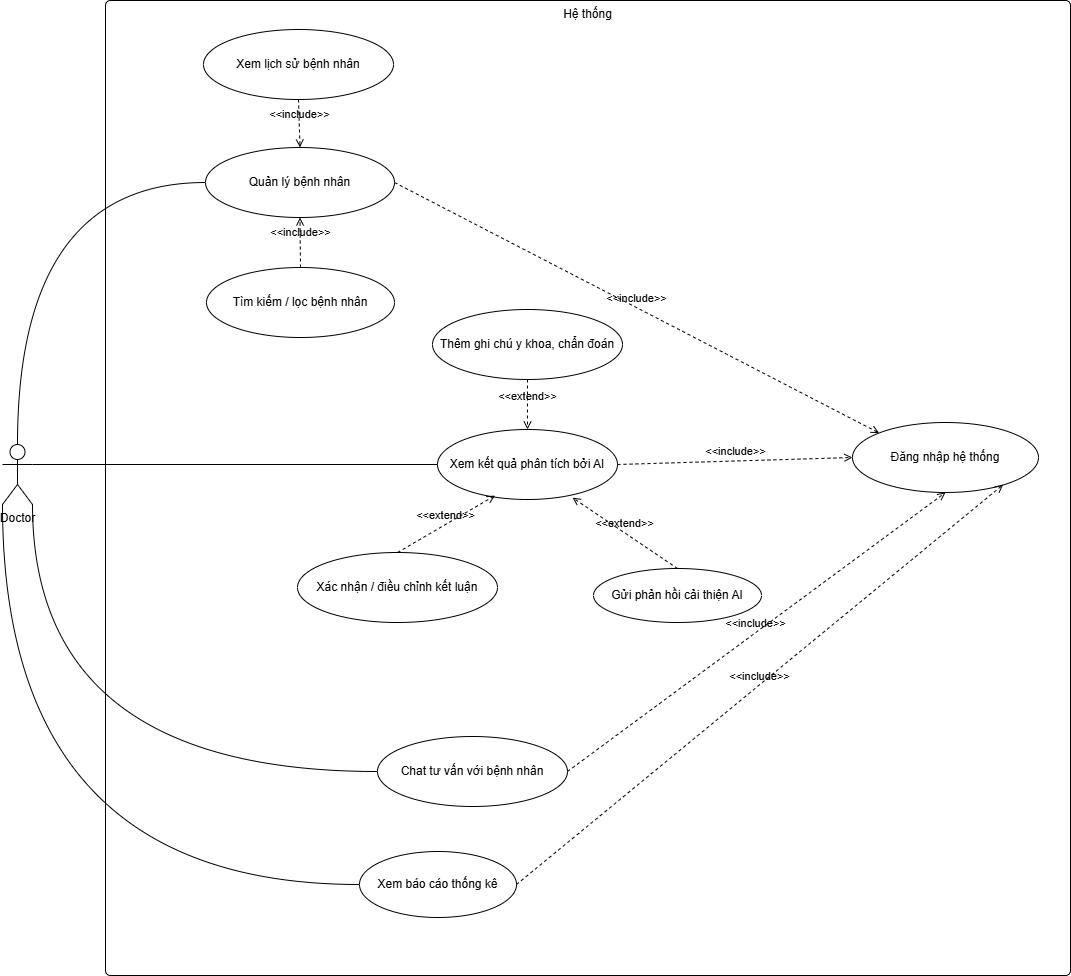

The diagram above was exported from draw.io. Its source (the exported page's mxGraphModel, read from the mxfile embedded in the PNG):
<mxGraphModel dx="1856" dy="1050" grid="0" gridSize="10" guides="1" tooltips="1" connect="1" arrows="1" fold="1" page="1" pageScale="1" pageWidth="827" pageHeight="1169" math="0" shadow="0">
  <root>
    <mxCell id="0" />
    <mxCell id="1" parent="0" />
    <mxCell id="oehcTgcNUvbiCoiqg0O0-3" parent="1" style="html=1;align=center;verticalAlign=top;rounded=1;absoluteArcSize=1;arcSize=10;dashed=0;whiteSpace=wrap;" value="Hệ thống" vertex="1">
      <mxGeometry height="975" width="965" x="151" y="34" as="geometry" />
    </mxCell>
    <mxCell id="M_4WoFFEf8gUPdcYxwYT-1" parent="1" style="shape=umlActor;verticalLabelPosition=bottom;verticalAlign=top;html=1;outlineConnect=0;" value="Doctor" vertex="1">
      <mxGeometry height="60" width="30" x="48" y="478" as="geometry" />
    </mxCell>
    <mxCell id="M_4WoFFEf8gUPdcYxwYT-3" parent="1" style="ellipse;whiteSpace=wrap;html=1;" value="Xem lịch sử bệnh nhân" vertex="1">
      <mxGeometry height="70" width="190" x="249" y="63" as="geometry" />
    </mxCell>
    <mxCell id="M_4WoFFEf8gUPdcYxwYT-4" parent="1" style="ellipse;whiteSpace=wrap;html=1;" value="Tìm kiếm / lọc bệnh nhân" vertex="1">
      <mxGeometry height="70" width="188" x="252" y="301" as="geometry" />
    </mxCell>
    <mxCell id="M_4WoFFEf8gUPdcYxwYT-5" parent="1" style="ellipse;whiteSpace=wrap;html=1;" value="Xem kết quả phân tích bởi AI" vertex="1">
      <mxGeometry height="70" width="180" x="483" y="463" as="geometry" />
    </mxCell>
    <mxCell id="M_4WoFFEf8gUPdcYxwYT-6" parent="1" style="ellipse;whiteSpace=wrap;html=1;" value="Thêm ghi chú y khoa, chẩn đoán" vertex="1">
      <mxGeometry height="70" width="190" x="478" y="343" as="geometry" />
    </mxCell>
    <mxCell id="M_4WoFFEf8gUPdcYxwYT-7" parent="1" style="ellipse;whiteSpace=wrap;html=1;" value="Xác nhận / điều chỉnh kết luận" vertex="1">
      <mxGeometry height="70" width="200" x="343" y="586" as="geometry" />
    </mxCell>
    <mxCell id="M_4WoFFEf8gUPdcYxwYT-9" parent="1" style="ellipse;whiteSpace=wrap;html=1;" value="Chat tư vấn với bệnh nhân" vertex="1">
      <mxGeometry height="70" width="190" x="423" y="770" as="geometry" />
    </mxCell>
    <mxCell id="M_4WoFFEf8gUPdcYxwYT-10" parent="1" style="ellipse;whiteSpace=wrap;html=1;" value="Xem báo cáo thống kê" vertex="1">
      <mxGeometry height="66" width="157" x="405" y="885" as="geometry" />
    </mxCell>
    <mxCell id="k2pL21XDfwHEF1kd8uLi-1" parent="1" style="ellipse;whiteSpace=wrap;html=1;" value="Đăng nhập hệ thống" vertex="1">
      <mxGeometry height="70" width="186" x="898" y="456" as="geometry" />
    </mxCell>
    <mxCell id="k2pL21XDfwHEF1kd8uLi-2" parent="1" style="ellipse;whiteSpace=wrap;html=1;" value="Quản lý bệnh nhân" vertex="1">
      <mxGeometry height="70" width="189" x="251" y="181" as="geometry" />
    </mxCell>
    <mxCell id="k2pL21XDfwHEF1kd8uLi-5" parent="1" style="ellipse;whiteSpace=wrap;html=1;" value="Gửi phản hồi cải thiện AI" vertex="1">
      <mxGeometry height="54" width="168" x="639" y="602" as="geometry" />
    </mxCell>
    <mxCell id="k2pL21XDfwHEF1kd8uLi-7" edge="1" parent="1" source="k2pL21XDfwHEF1kd8uLi-2" style="html=1;verticalAlign=bottom;labelBackgroundColor=none;endArrow=open;endFill=0;dashed=1;rounded=0;exitX=1;exitY=0.5;exitDx=0;exitDy=0;entryX=0;entryY=0;entryDx=0;entryDy=0;" target="k2pL21XDfwHEF1kd8uLi-1" value="&amp;lt;&amp;lt;include&amp;gt;&amp;gt;">
      <mxGeometry relative="1" width="160" as="geometry">
        <mxPoint x="600" y="464" as="sourcePoint" />
        <mxPoint x="760" y="464" as="targetPoint" />
      </mxGeometry>
    </mxCell>
    <mxCell id="k2pL21XDfwHEF1kd8uLi-9" edge="1" parent="1" source="M_4WoFFEf8gUPdcYxwYT-5" style="html=1;verticalAlign=bottom;labelBackgroundColor=none;endArrow=open;endFill=0;dashed=1;rounded=0;exitX=1;exitY=0.5;exitDx=0;exitDy=0;entryX=0;entryY=0.5;entryDx=0;entryDy=0;" target="k2pL21XDfwHEF1kd8uLi-1" value="&amp;lt;&amp;lt;include&amp;gt;&amp;gt;">
      <mxGeometry relative="1" width="160" as="geometry">
        <mxPoint x="600" y="464" as="sourcePoint" />
        <mxPoint x="760" y="464" as="targetPoint" />
      </mxGeometry>
    </mxCell>
    <mxCell id="k2pL21XDfwHEF1kd8uLi-10" edge="1" parent="1" source="M_4WoFFEf8gUPdcYxwYT-7" style="html=1;verticalAlign=bottom;labelBackgroundColor=none;endArrow=open;endFill=0;dashed=1;rounded=0;exitX=0.5;exitY=0;exitDx=0;exitDy=0;entryX=0.32;entryY=0.944;entryDx=0;entryDy=0;entryPerimeter=0;" target="M_4WoFFEf8gUPdcYxwYT-5" value="&amp;lt;&amp;lt;extend&amp;gt;&amp;gt;">
      <mxGeometry relative="1" width="160" as="geometry">
        <mxPoint x="600" y="385" as="sourcePoint" />
        <mxPoint x="760" y="385" as="targetPoint" />
      </mxGeometry>
    </mxCell>
    <mxCell id="k2pL21XDfwHEF1kd8uLi-11" edge="1" parent="1" source="M_4WoFFEf8gUPdcYxwYT-6" style="html=1;verticalAlign=bottom;labelBackgroundColor=none;endArrow=open;endFill=0;dashed=1;rounded=0;exitX=0.5;exitY=1;exitDx=0;exitDy=0;entryX=0.5;entryY=0;entryDx=0;entryDy=0;" target="M_4WoFFEf8gUPdcYxwYT-5" value="&amp;lt;&amp;lt;extend&amp;gt;&amp;gt;">
      <mxGeometry relative="1" width="160" as="geometry">
        <mxPoint x="600" y="385" as="sourcePoint" />
        <mxPoint x="760" y="385" as="targetPoint" />
      </mxGeometry>
    </mxCell>
    <mxCell id="k2pL21XDfwHEF1kd8uLi-12" edge="1" parent="1" source="k2pL21XDfwHEF1kd8uLi-5" style="html=1;verticalAlign=bottom;labelBackgroundColor=none;endArrow=open;endFill=0;dashed=1;rounded=0;exitX=0.5;exitY=0;exitDx=0;exitDy=0;entryX=0.75;entryY=0.974;entryDx=0;entryDy=0;entryPerimeter=0;" target="M_4WoFFEf8gUPdcYxwYT-5" value="&amp;lt;&amp;lt;extend&amp;gt;&amp;gt;">
      <mxGeometry relative="1" width="160" as="geometry">
        <mxPoint x="600" y="385" as="sourcePoint" />
        <mxPoint x="760" y="385" as="targetPoint" />
      </mxGeometry>
    </mxCell>
    <mxCell id="k2pL21XDfwHEF1kd8uLi-14" edge="1" parent="1" source="M_4WoFFEf8gUPdcYxwYT-10" style="html=1;verticalAlign=bottom;labelBackgroundColor=none;endArrow=open;endFill=0;dashed=1;rounded=0;exitX=1;exitY=0.5;exitDx=0;exitDy=0;entryX=0.81;entryY=0.888;entryDx=0;entryDy=0;entryPerimeter=0;" target="k2pL21XDfwHEF1kd8uLi-1" value="&amp;lt;&amp;lt;include&amp;gt;&amp;gt;">
      <mxGeometry relative="1" width="160" as="geometry">
        <mxPoint x="600" y="623" as="sourcePoint" />
        <mxPoint x="760" y="623" as="targetPoint" />
      </mxGeometry>
    </mxCell>
    <mxCell id="k2pL21XDfwHEF1kd8uLi-15" edge="1" parent="1" source="M_4WoFFEf8gUPdcYxwYT-9" style="html=1;verticalAlign=bottom;labelBackgroundColor=none;endArrow=open;endFill=0;dashed=1;rounded=0;exitX=1;exitY=0.5;exitDx=0;exitDy=0;entryX=0.5;entryY=1;entryDx=0;entryDy=0;" target="k2pL21XDfwHEF1kd8uLi-1" value="&amp;lt;&amp;lt;include&amp;gt;&amp;gt;">
      <mxGeometry relative="1" width="160" as="geometry">
        <mxPoint x="600" y="623" as="sourcePoint" />
        <mxPoint x="760" y="623" as="targetPoint" />
      </mxGeometry>
    </mxCell>
    <mxCell id="k2pL21XDfwHEF1kd8uLi-16" edge="1" parent="1" source="M_4WoFFEf8gUPdcYxwYT-1" style="endArrow=none;html=1;rounded=0;exitX=0.5;exitY=0;exitDx=0;exitDy=0;exitPerimeter=0;entryX=0;entryY=0.5;entryDx=0;entryDy=0;edgeStyle=orthogonalEdgeStyle;curved=1;" target="k2pL21XDfwHEF1kd8uLi-2" value="">
      <mxGeometry height="50" relative="1" width="50" as="geometry">
        <mxPoint x="536" y="518" as="sourcePoint" />
        <mxPoint x="586" y="468" as="targetPoint" />
      </mxGeometry>
    </mxCell>
    <mxCell id="k2pL21XDfwHEF1kd8uLi-17" edge="1" parent="1" source="M_4WoFFEf8gUPdcYxwYT-1" style="endArrow=none;html=1;rounded=0;exitX=1;exitY=0.3333333333333333;exitDx=0;exitDy=0;exitPerimeter=0;entryX=0;entryY=0.5;entryDx=0;entryDy=0;" target="M_4WoFFEf8gUPdcYxwYT-5" value="">
      <mxGeometry height="50" relative="1" width="50" as="geometry">
        <mxPoint x="536" y="518" as="sourcePoint" />
        <mxPoint x="586" y="468" as="targetPoint" />
      </mxGeometry>
    </mxCell>
    <mxCell id="k2pL21XDfwHEF1kd8uLi-19" edge="1" parent="1" source="M_4WoFFEf8gUPdcYxwYT-1" style="endArrow=none;html=1;rounded=0;exitX=0;exitY=1;exitDx=0;exitDy=0;exitPerimeter=0;entryX=0;entryY=0.5;entryDx=0;entryDy=0;edgeStyle=orthogonalEdgeStyle;curved=1;" target="M_4WoFFEf8gUPdcYxwYT-10" value="">
      <mxGeometry height="50" relative="1" width="50" as="geometry">
        <mxPoint x="536" y="703" as="sourcePoint" />
        <mxPoint x="586" y="653" as="targetPoint" />
      </mxGeometry>
    </mxCell>
    <mxCell id="k2pL21XDfwHEF1kd8uLi-20" edge="1" parent="1" source="M_4WoFFEf8gUPdcYxwYT-9" style="endArrow=none;html=1;rounded=0;exitX=0;exitY=0.5;exitDx=0;exitDy=0;entryX=1;entryY=1;entryDx=0;entryDy=0;entryPerimeter=0;edgeStyle=orthogonalEdgeStyle;curved=1;" target="M_4WoFFEf8gUPdcYxwYT-1" value="">
      <mxGeometry height="50" relative="1" width="50" as="geometry">
        <mxPoint x="536" y="703" as="sourcePoint" />
        <mxPoint x="586" y="653" as="targetPoint" />
      </mxGeometry>
    </mxCell>
    <mxCell id="k2pL21XDfwHEF1kd8uLi-21" edge="1" parent="1" source="M_4WoFFEf8gUPdcYxwYT-3" style="html=1;verticalAlign=bottom;labelBackgroundColor=none;endArrow=open;endFill=0;dashed=1;rounded=0;exitX=0.5;exitY=1;exitDx=0;exitDy=0;entryX=0.5;entryY=0;entryDx=0;entryDy=0;" target="k2pL21XDfwHEF1kd8uLi-2" value="&amp;lt;&amp;lt;include&amp;gt;&amp;gt;">
      <mxGeometry relative="1" width="160" as="geometry">
        <mxPoint x="338" y="362" as="sourcePoint" />
        <mxPoint x="498" y="362" as="targetPoint" />
      </mxGeometry>
    </mxCell>
    <mxCell id="k2pL21XDfwHEF1kd8uLi-22" edge="1" parent="1" source="M_4WoFFEf8gUPdcYxwYT-4" style="html=1;verticalAlign=bottom;labelBackgroundColor=none;endArrow=open;endFill=0;dashed=1;rounded=0;exitX=0.5;exitY=0;exitDx=0;exitDy=0;entryX=0.5;entryY=1;entryDx=0;entryDy=0;" target="k2pL21XDfwHEF1kd8uLi-2" value="&amp;lt;&amp;lt;include&amp;gt;&amp;gt;">
      <mxGeometry relative="1" width="160" as="geometry">
        <mxPoint x="338" y="362" as="sourcePoint" />
        <mxPoint x="498" y="362" as="targetPoint" />
      </mxGeometry>
    </mxCell>
  </root>
</mxGraphModel>